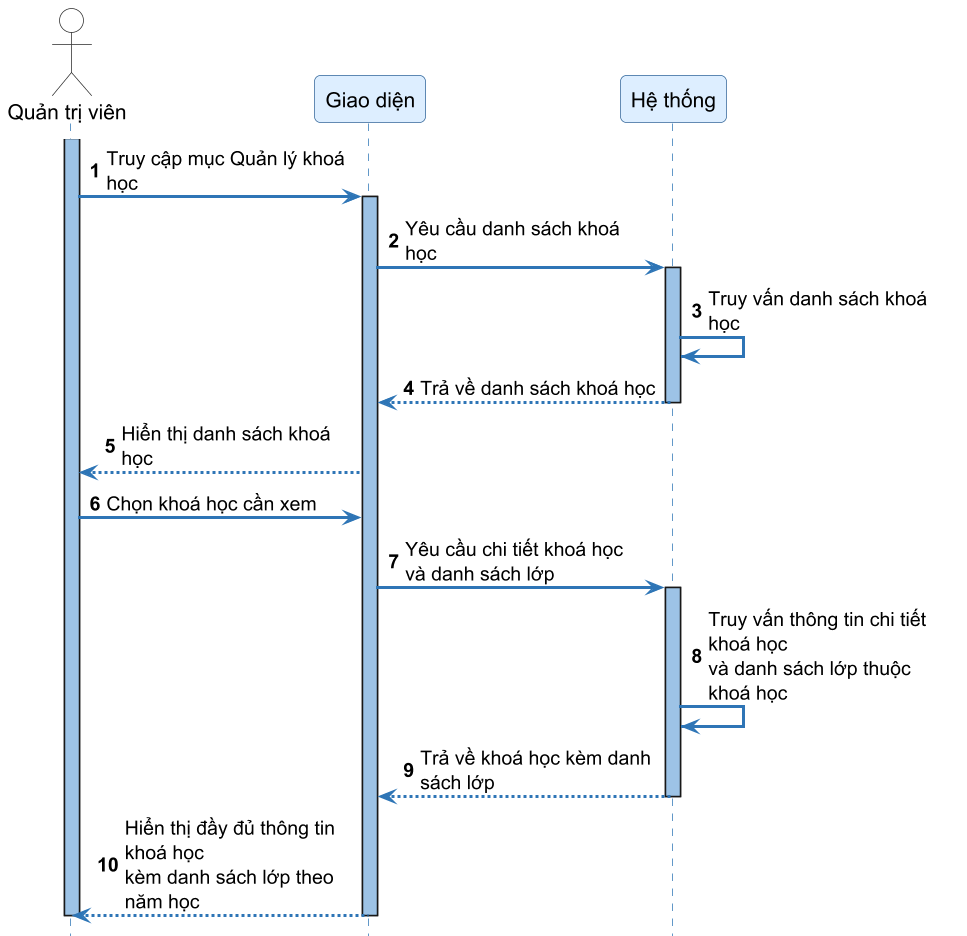

The diagram above was rendered by PlantUML. Its source (embedded in the PNG):
@startuml SD11_xem_khoa_hoc_va_danh_sach_lop
skinparamlocked dpi 144
autonumber
skinparam sequenceArrowThickness 2
skinparam roundcorner 8
skinparam maxmessagesize 160
skinparam sequence {
    ArrowColor #2E75B6
    ActorBorderColor #333333
    LifeLineBorderColor #2E75B6
    LifeLineBackgroundColor #9DC3E6
    ParticipantBorderColor #336699
    ParticipantBackgroundColor #DDEEFF
    ParticipantFontSize 14
    ParticipantFontName "DejaVu Sans"
    ActorBackgroundColor White
    ActorFontName "DejaVu Sans"
    ActorFontSize 14
    NoteBackgroundColor #FFFFCC
    NoteBorderColor #CCCC00
}
skinparam fontname "DejaVu Sans"
hide footbox

actor "Quản trị viên" as Admin
participant "Giao diện" as FE
participant "Hệ thống" as SYS

activate Admin
Admin -> FE ++ : Truy cập mục Quản lý khoá học
FE -> SYS ++ : Yêu cầu danh sách khoá học
SYS -> SYS : Truy vấn danh sách khoá học
SYS --> FE -- : Trả về danh sách khoá học
FE --> Admin : Hiển thị danh sách khoá học

Admin -> FE : Chọn khoá học cần xem
FE -> SYS ++ : Yêu cầu chi tiết khoá học và danh sách lớp
SYS -> SYS : Truy vấn thông tin chi tiết khoá học\nvà danh sách lớp thuộc khoá học
SYS --> FE -- : Trả về khoá học kèm danh sách lớp
FE --> Admin : Hiển thị đầy đủ thông tin khoá học\nkèm danh sách lớp theo năm học
deactivate FE
deactivate Admin

@enduml